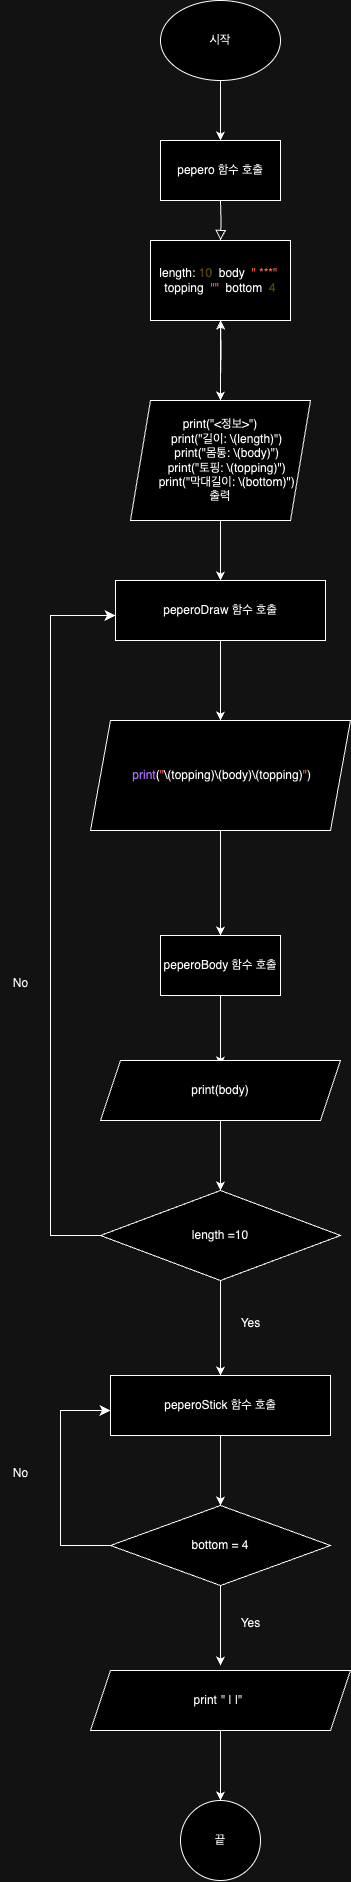

The diagram above was exported from draw.io. Its source (the exported page's mxGraphModel, read from the mxfile embedded in the PNG):
<mxGraphModel dx="2785" dy="2751" grid="1" gridSize="10" guides="1" tooltips="1" connect="1" arrows="1" fold="1" page="1" pageScale="1" pageWidth="827" pageHeight="1169" math="0" shadow="0">
  <root>
    <mxCell id="WIyWlLk6GJQsqaUBKTNV-0" />
    <mxCell id="WIyWlLk6GJQsqaUBKTNV-1" parent="WIyWlLk6GJQsqaUBKTNV-0" />
    <mxCell id="WIyWlLk6GJQsqaUBKTNV-2" value="" style="rounded=0;html=1;jettySize=auto;orthogonalLoop=1;fontSize=11;endArrow=block;endFill=0;endSize=8;strokeWidth=1;shadow=0;labelBackgroundColor=none;edgeStyle=orthogonalEdgeStyle;" parent="WIyWlLk6GJQsqaUBKTNV-1" edge="1">
      <mxGeometry relative="1" as="geometry">
        <mxPoint x="220" y="120" as="sourcePoint" />
        <mxPoint x="220" y="160" as="targetPoint" />
      </mxGeometry>
    </mxCell>
    <mxCell id="oLVMQ_dGwF4NmFbaTxy1-25" value="" style="edgeStyle=orthogonalEdgeStyle;rounded=0;orthogonalLoop=1;jettySize=auto;html=1;" edge="1" parent="WIyWlLk6GJQsqaUBKTNV-1" source="OmJ8nfKI0XWZjTAgTHaX-0" target="oLVMQ_dGwF4NmFbaTxy1-24">
      <mxGeometry relative="1" as="geometry" />
    </mxCell>
    <mxCell id="OmJ8nfKI0XWZjTAgTHaX-0" value="시작" style="ellipse;whiteSpace=wrap;html=1;" parent="WIyWlLk6GJQsqaUBKTNV-1" vertex="1">
      <mxGeometry x="160" y="-80" width="120" height="80" as="geometry" />
    </mxCell>
    <mxCell id="oLVMQ_dGwF4NmFbaTxy1-4" value="" style="edgeStyle=orthogonalEdgeStyle;rounded=0;orthogonalLoop=1;jettySize=auto;html=1;" edge="1" parent="WIyWlLk6GJQsqaUBKTNV-1" source="oLVMQ_dGwF4NmFbaTxy1-0">
      <mxGeometry relative="1" as="geometry">
        <mxPoint x="220" y="320" as="targetPoint" />
      </mxGeometry>
    </mxCell>
    <mxCell id="oLVMQ_dGwF4NmFbaTxy1-0" value="length: &lt;span style=&quot;color: rgb(208, 191, 105);&quot; class=&quot;s2&quot;&gt;10&lt;/span&gt;&lt;span style=&quot;color: rgba(255, 255, 255, 0.85);&quot; class=&quot;s1&quot;&gt;, &lt;/span&gt;body&lt;span style=&quot;color: rgba(255, 255, 255, 0.85);&quot; class=&quot;s1&quot;&gt;: &lt;/span&gt;&lt;span style=&quot;color: rgb(252, 106, 93);&quot; class=&quot;s3&quot;&gt;&quot; ***&quot;&lt;/span&gt;&lt;span style=&quot;color: rgba(255, 255, 255, 0.85);&quot; class=&quot;s1&quot;&gt;, &lt;/span&gt;topping&lt;span style=&quot;color: rgba(255, 255, 255, 0.85);&quot; class=&quot;s1&quot;&gt;: &lt;/span&gt;&lt;span style=&quot;color: rgb(252, 106, 93);&quot; class=&quot;s3&quot;&gt;&quot;&quot;&lt;/span&gt;&lt;span style=&quot;color: rgba(255, 255, 255, 0.85);&quot; class=&quot;s1&quot;&gt;, &lt;/span&gt;bottom&lt;span style=&quot;color: rgba(255, 255, 255, 0.85);&quot; class=&quot;s1&quot;&gt;: &lt;/span&gt;&lt;span style=&quot;color: rgb(208, 191, 105);&quot; class=&quot;s2&quot;&gt;4&lt;/span&gt;" style="rounded=0;whiteSpace=wrap;html=1;" vertex="1" parent="WIyWlLk6GJQsqaUBKTNV-1">
      <mxGeometry x="150" y="160" width="140" height="80" as="geometry" />
    </mxCell>
    <mxCell id="oLVMQ_dGwF4NmFbaTxy1-23" value="" style="edgeStyle=orthogonalEdgeStyle;rounded=0;orthogonalLoop=1;jettySize=auto;html=1;" edge="1" parent="WIyWlLk6GJQsqaUBKTNV-1" target="oLVMQ_dGwF4NmFbaTxy1-0">
      <mxGeometry relative="1" as="geometry">
        <mxPoint x="220" y="300" as="sourcePoint" />
      </mxGeometry>
    </mxCell>
    <mxCell id="oLVMQ_dGwF4NmFbaTxy1-24" value="pepero 함수 호출" style="rounded=0;whiteSpace=wrap;html=1;" vertex="1" parent="WIyWlLk6GJQsqaUBKTNV-1">
      <mxGeometry x="160" y="60" width="120" height="60" as="geometry" />
    </mxCell>
    <mxCell id="oLVMQ_dGwF4NmFbaTxy1-33" value="" style="edgeStyle=orthogonalEdgeStyle;rounded=0;orthogonalLoop=1;jettySize=auto;html=1;" edge="1" parent="WIyWlLk6GJQsqaUBKTNV-1" source="oLVMQ_dGwF4NmFbaTxy1-26" target="oLVMQ_dGwF4NmFbaTxy1-32">
      <mxGeometry relative="1" as="geometry" />
    </mxCell>
    <mxCell id="oLVMQ_dGwF4NmFbaTxy1-26" value="peperoDraw 함수 호출" style="rounded=0;whiteSpace=wrap;html=1;" vertex="1" parent="WIyWlLk6GJQsqaUBKTNV-1">
      <mxGeometry x="115" y="500" width="210" height="60" as="geometry" />
    </mxCell>
    <mxCell id="oLVMQ_dGwF4NmFbaTxy1-31" value="" style="edgeStyle=orthogonalEdgeStyle;rounded=0;orthogonalLoop=1;jettySize=auto;html=1;" edge="1" parent="WIyWlLk6GJQsqaUBKTNV-1" source="oLVMQ_dGwF4NmFbaTxy1-30" target="oLVMQ_dGwF4NmFbaTxy1-26">
      <mxGeometry relative="1" as="geometry" />
    </mxCell>
    <mxCell id="oLVMQ_dGwF4NmFbaTxy1-30" value="&lt;div style=&quot;border-color: var(--border-color);&quot;&gt;print(&quot;&amp;lt;정보&amp;gt;&quot;)&lt;/div&gt;&lt;div style=&quot;border-color: var(--border-color);&quot;&gt;&amp;nbsp; &amp;nbsp; print(&quot;길이: \(length)&quot;)&lt;/div&gt;&lt;div style=&quot;border-color: var(--border-color);&quot;&gt;&amp;nbsp; &amp;nbsp; print(&quot;몸통: \(body)&quot;)&lt;/div&gt;&lt;div style=&quot;border-color: var(--border-color);&quot;&gt;&amp;nbsp; &amp;nbsp; print(&quot;토핑: \(topping)&quot;)&lt;/div&gt;&lt;div style=&quot;border-color: var(--border-color);&quot;&gt;&amp;nbsp; &amp;nbsp; print(&quot;막대길이: \(bottom)&quot;)&lt;/div&gt;&lt;div style=&quot;border-color: var(--border-color);&quot;&gt;출력&lt;/div&gt;" style="shape=parallelogram;perimeter=parallelogramPerimeter;whiteSpace=wrap;html=1;fixedSize=1;" vertex="1" parent="WIyWlLk6GJQsqaUBKTNV-1">
      <mxGeometry x="130" y="320" width="180" height="120" as="geometry" />
    </mxCell>
    <mxCell id="oLVMQ_dGwF4NmFbaTxy1-35" value="" style="edgeStyle=orthogonalEdgeStyle;rounded=0;orthogonalLoop=1;jettySize=auto;html=1;" edge="1" parent="WIyWlLk6GJQsqaUBKTNV-1" source="oLVMQ_dGwF4NmFbaTxy1-32" target="oLVMQ_dGwF4NmFbaTxy1-34">
      <mxGeometry relative="1" as="geometry" />
    </mxCell>
    <mxCell id="oLVMQ_dGwF4NmFbaTxy1-32" value="&amp;nbsp;&lt;span style=&quot;color: rgb(161, 103, 230);&quot; class=&quot;s1&quot;&gt;print&lt;/span&gt;(&lt;span style=&quot;color: rgb(252, 106, 93);&quot; class=&quot;s2&quot;&gt;&quot;&lt;/span&gt;\(topping)\(body)\(topping)&lt;span style=&quot;color: rgb(252, 106, 93);&quot; class=&quot;s2&quot;&gt;&quot;&lt;/span&gt;)" style="shape=parallelogram;perimeter=parallelogramPerimeter;whiteSpace=wrap;html=1;fixedSize=1;rounded=0;" vertex="1" parent="WIyWlLk6GJQsqaUBKTNV-1">
      <mxGeometry x="90" y="640" width="260" height="110" as="geometry" />
    </mxCell>
    <mxCell id="oLVMQ_dGwF4NmFbaTxy1-37" value="" style="edgeStyle=orthogonalEdgeStyle;rounded=0;orthogonalLoop=1;jettySize=auto;html=1;" edge="1" parent="WIyWlLk6GJQsqaUBKTNV-1" source="oLVMQ_dGwF4NmFbaTxy1-34">
      <mxGeometry relative="1" as="geometry">
        <mxPoint x="220" y="985" as="targetPoint" />
      </mxGeometry>
    </mxCell>
    <mxCell id="oLVMQ_dGwF4NmFbaTxy1-34" value="peperoBody 함수 호출" style="whiteSpace=wrap;html=1;rounded=0;" vertex="1" parent="WIyWlLk6GJQsqaUBKTNV-1">
      <mxGeometry x="160" y="855" width="120" height="60" as="geometry" />
    </mxCell>
    <mxCell id="oLVMQ_dGwF4NmFbaTxy1-40" value="" style="edgeStyle=orthogonalEdgeStyle;rounded=0;orthogonalLoop=1;jettySize=auto;html=1;" edge="1" parent="WIyWlLk6GJQsqaUBKTNV-1" source="oLVMQ_dGwF4NmFbaTxy1-38" target="oLVMQ_dGwF4NmFbaTxy1-39">
      <mxGeometry relative="1" as="geometry" />
    </mxCell>
    <mxCell id="oLVMQ_dGwF4NmFbaTxy1-38" value="print(body)" style="shape=parallelogram;perimeter=parallelogramPerimeter;whiteSpace=wrap;html=1;fixedSize=1;" vertex="1" parent="WIyWlLk6GJQsqaUBKTNV-1">
      <mxGeometry x="100" y="980" width="240" height="60" as="geometry" />
    </mxCell>
    <mxCell id="oLVMQ_dGwF4NmFbaTxy1-43" value="" style="edgeStyle=orthogonalEdgeStyle;rounded=0;orthogonalLoop=1;jettySize=auto;html=1;" edge="1" parent="WIyWlLk6GJQsqaUBKTNV-1" source="oLVMQ_dGwF4NmFbaTxy1-39" target="oLVMQ_dGwF4NmFbaTxy1-42">
      <mxGeometry relative="1" as="geometry" />
    </mxCell>
    <mxCell id="oLVMQ_dGwF4NmFbaTxy1-39" value="length =10" style="rhombus;whiteSpace=wrap;html=1;" vertex="1" parent="WIyWlLk6GJQsqaUBKTNV-1">
      <mxGeometry x="100" y="1110" width="240" height="90" as="geometry" />
    </mxCell>
    <mxCell id="oLVMQ_dGwF4NmFbaTxy1-41" value="" style="edgeStyle=elbowEdgeStyle;elbow=horizontal;endArrow=classic;html=1;curved=0;rounded=0;endSize=8;startSize=8;exitX=0;exitY=0.5;exitDx=0;exitDy=0;" edge="1" parent="WIyWlLk6GJQsqaUBKTNV-1" source="oLVMQ_dGwF4NmFbaTxy1-39">
      <mxGeometry width="50" height="50" relative="1" as="geometry">
        <mxPoint x="65" y="585" as="sourcePoint" />
        <mxPoint x="115" y="535" as="targetPoint" />
        <Array as="points">
          <mxPoint x="50" y="850" />
        </Array>
      </mxGeometry>
    </mxCell>
    <mxCell id="oLVMQ_dGwF4NmFbaTxy1-47" value="" style="edgeStyle=orthogonalEdgeStyle;rounded=0;orthogonalLoop=1;jettySize=auto;html=1;" edge="1" parent="WIyWlLk6GJQsqaUBKTNV-1" source="oLVMQ_dGwF4NmFbaTxy1-42" target="oLVMQ_dGwF4NmFbaTxy1-46">
      <mxGeometry relative="1" as="geometry" />
    </mxCell>
    <mxCell id="oLVMQ_dGwF4NmFbaTxy1-42" value="peperoStick 함수 호출" style="whiteSpace=wrap;html=1;" vertex="1" parent="WIyWlLk6GJQsqaUBKTNV-1">
      <mxGeometry x="110" y="1295" width="220" height="60" as="geometry" />
    </mxCell>
    <mxCell id="oLVMQ_dGwF4NmFbaTxy1-44" value="Yes" style="text;html=1;align=center;verticalAlign=middle;resizable=0;points=[];autosize=1;strokeColor=none;fillColor=none;" vertex="1" parent="WIyWlLk6GJQsqaUBKTNV-1">
      <mxGeometry x="230" y="1228" width="40" height="30" as="geometry" />
    </mxCell>
    <mxCell id="oLVMQ_dGwF4NmFbaTxy1-45" value="No" style="text;html=1;align=center;verticalAlign=middle;resizable=0;points=[];autosize=1;strokeColor=none;fillColor=none;" vertex="1" parent="WIyWlLk6GJQsqaUBKTNV-1">
      <mxGeometry y="888" width="40" height="30" as="geometry" />
    </mxCell>
    <mxCell id="oLVMQ_dGwF4NmFbaTxy1-49" value="" style="edgeStyle=orthogonalEdgeStyle;rounded=0;orthogonalLoop=1;jettySize=auto;html=1;" edge="1" parent="WIyWlLk6GJQsqaUBKTNV-1" source="oLVMQ_dGwF4NmFbaTxy1-46">
      <mxGeometry relative="1" as="geometry">
        <mxPoint x="220" y="1585" as="targetPoint" />
      </mxGeometry>
    </mxCell>
    <mxCell id="oLVMQ_dGwF4NmFbaTxy1-46" value="bottom = 4" style="rhombus;whiteSpace=wrap;html=1;" vertex="1" parent="WIyWlLk6GJQsqaUBKTNV-1">
      <mxGeometry x="110" y="1425" width="220" height="80" as="geometry" />
    </mxCell>
    <mxCell id="oLVMQ_dGwF4NmFbaTxy1-50" value="Yes" style="text;html=1;align=center;verticalAlign=middle;resizable=0;points=[];autosize=1;strokeColor=none;fillColor=none;" vertex="1" parent="WIyWlLk6GJQsqaUBKTNV-1">
      <mxGeometry x="230" y="1528" width="40" height="30" as="geometry" />
    </mxCell>
    <mxCell id="oLVMQ_dGwF4NmFbaTxy1-51" value="" style="edgeStyle=elbowEdgeStyle;elbow=horizontal;endArrow=classic;html=1;curved=0;rounded=0;endSize=8;startSize=8;exitX=0;exitY=0.5;exitDx=0;exitDy=0;" edge="1" parent="WIyWlLk6GJQsqaUBKTNV-1" source="oLVMQ_dGwF4NmFbaTxy1-46">
      <mxGeometry width="50" height="50" relative="1" as="geometry">
        <mxPoint x="60" y="1380" as="sourcePoint" />
        <mxPoint x="110" y="1330" as="targetPoint" />
        <Array as="points">
          <mxPoint x="60" y="1390" />
        </Array>
      </mxGeometry>
    </mxCell>
    <mxCell id="oLVMQ_dGwF4NmFbaTxy1-52" value="No" style="text;html=1;align=center;verticalAlign=middle;resizable=0;points=[];autosize=1;strokeColor=none;fillColor=none;" vertex="1" parent="WIyWlLk6GJQsqaUBKTNV-1">
      <mxGeometry y="1378" width="40" height="30" as="geometry" />
    </mxCell>
    <mxCell id="oLVMQ_dGwF4NmFbaTxy1-55" value="" style="edgeStyle=orthogonalEdgeStyle;rounded=0;orthogonalLoop=1;jettySize=auto;html=1;" edge="1" parent="WIyWlLk6GJQsqaUBKTNV-1" source="oLVMQ_dGwF4NmFbaTxy1-53" target="oLVMQ_dGwF4NmFbaTxy1-54">
      <mxGeometry relative="1" as="geometry" />
    </mxCell>
    <mxCell id="oLVMQ_dGwF4NmFbaTxy1-53" value="print&lt;span style=&quot;color: rgba(255, 255, 255, 0.85);&quot; class=&quot;s2&quot;&gt;(&lt;/span&gt;&quot; | |&quot;&lt;span style=&quot;color: rgba(255, 255, 255, 0.85);&quot; class=&quot;s2&quot;&gt;)&lt;/span&gt;" style="shape=parallelogram;perimeter=parallelogramPerimeter;whiteSpace=wrap;html=1;fixedSize=1;" vertex="1" parent="WIyWlLk6GJQsqaUBKTNV-1">
      <mxGeometry x="90" y="1590" width="260" height="60" as="geometry" />
    </mxCell>
    <mxCell id="oLVMQ_dGwF4NmFbaTxy1-54" value="끝" style="ellipse;whiteSpace=wrap;html=1;" vertex="1" parent="WIyWlLk6GJQsqaUBKTNV-1">
      <mxGeometry x="180" y="1720" width="80" height="80" as="geometry" />
    </mxCell>
  </root>
</mxGraphModel>